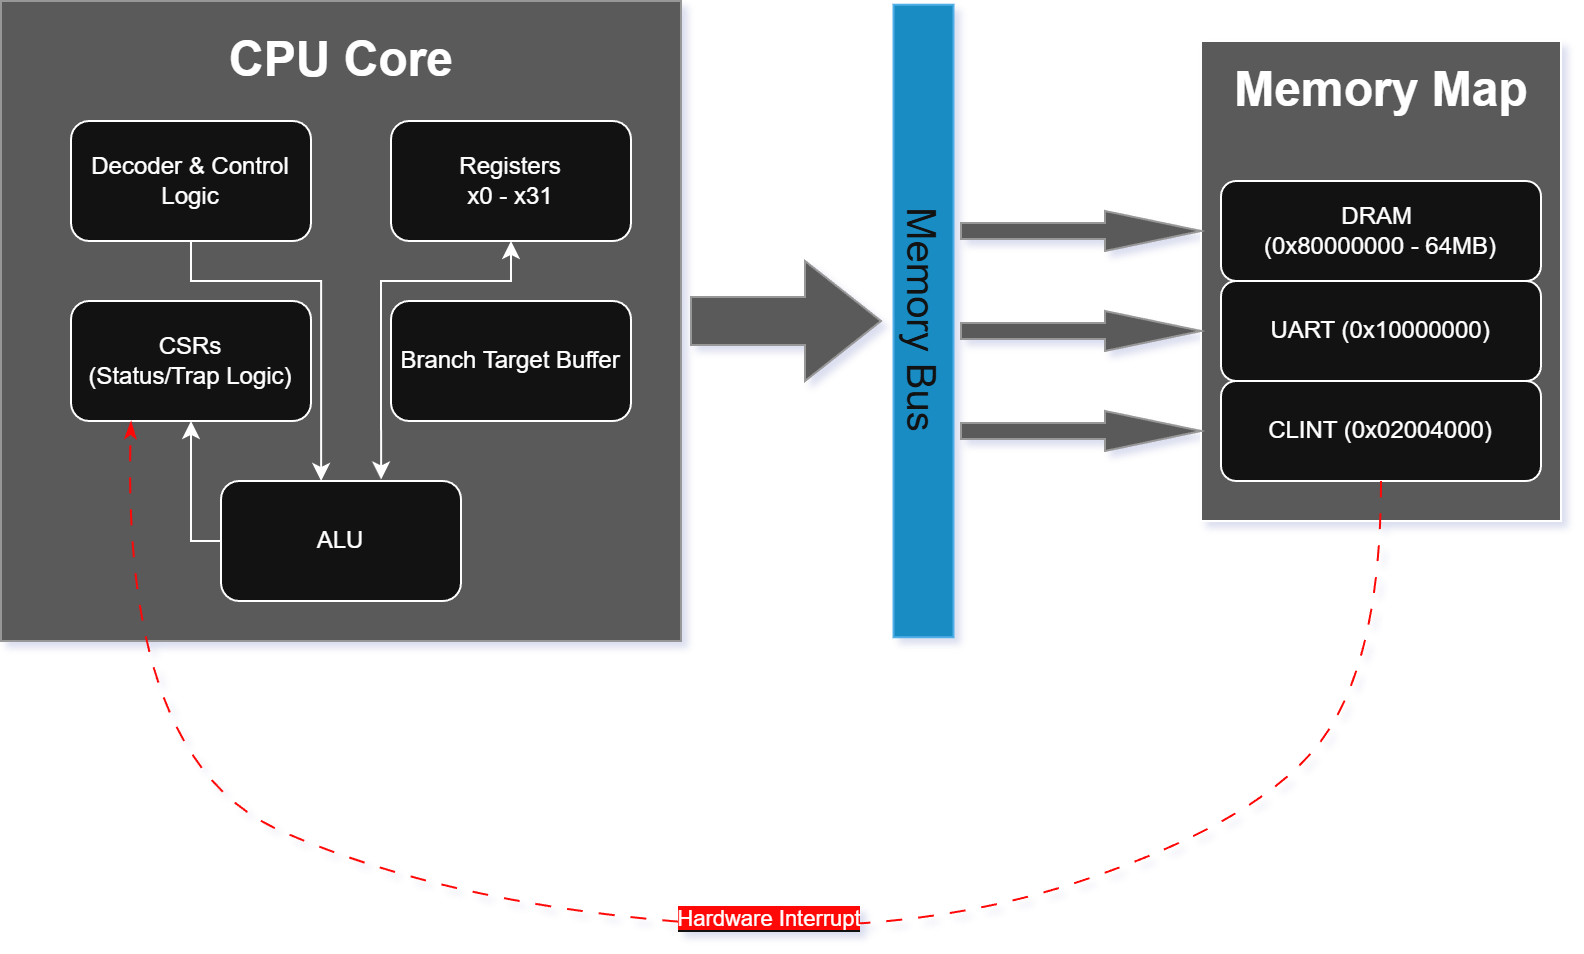

The diagram above was exported from draw.io. Its source (the exported page's mxGraphModel, read from the mxfile embedded in the PNG):
<mxGraphModel dx="1221" dy="620" grid="1" gridSize="10" guides="1" tooltips="1" connect="1" arrows="1" fold="1" page="1" pageScale="1" pageWidth="850" pageHeight="1100" background="light-dark(#FFFFFF,#FFFFFF)" math="0" shadow="0">
  <root>
    <mxCell id="0" />
    <mxCell id="1" parent="0" />
    <mxCell id="w-9a_ZY63yyVZb5T9siy-12" parent="1" style="rounded=0;whiteSpace=wrap;html=1;shadow=0;fillColor=light-dark(#FFFFFF,#5A5A5A);" value="" vertex="1">
      <mxGeometry height="240" width="180" x="640" y="200" as="geometry" />
    </mxCell>
    <mxCell id="w-9a_ZY63yyVZb5T9siy-1" parent="1" style="rounded=0;whiteSpace=wrap;html=1;align=center;strokeColor=light-dark(#000000,#979797);fillColor=light-dark(#FFFFFF,#5A5A5A);" value="&lt;br&gt;&lt;div&gt;&lt;/div&gt;" vertex="1">
      <mxGeometry height="320" width="340" x="40" y="180" as="geometry" />
    </mxCell>
    <mxCell id="w-9a_ZY63yyVZb5T9siy-24" edge="1" parent="1" source="w-9a_ZY63yyVZb5T9siy-2" style="edgeStyle=orthogonalEdgeStyle;rounded=0;orthogonalLoop=1;jettySize=auto;html=1;" target="w-9a_ZY63yyVZb5T9siy-3">
      <mxGeometry relative="1" as="geometry">
        <Array as="points">
          <mxPoint x="135" y="450" />
        </Array>
      </mxGeometry>
    </mxCell>
    <mxCell id="w-9a_ZY63yyVZb5T9siy-2" parent="1" style="rounded=1;whiteSpace=wrap;html=1;" value="ALU" vertex="1">
      <mxGeometry height="60" width="120" x="150" y="420" as="geometry" />
    </mxCell>
    <mxCell id="w-9a_ZY63yyVZb5T9siy-3" parent="1" style="rounded=1;whiteSpace=wrap;html=1;" value="CSRs&lt;div&gt;(Status/Trap Logic)&lt;/div&gt;" vertex="1">
      <mxGeometry height="60" width="120" x="75" y="330" as="geometry" />
    </mxCell>
    <mxCell id="w-9a_ZY63yyVZb5T9siy-4" parent="1" style="rounded=1;whiteSpace=wrap;html=1;" value="Registers&lt;div&gt;x0 - x31&lt;/div&gt;" vertex="1">
      <mxGeometry height="60" width="120" x="235" y="240" as="geometry" />
    </mxCell>
    <mxCell id="w-9a_ZY63yyVZb5T9siy-5" parent="1" style="rounded=1;whiteSpace=wrap;html=1;" value="Branch Target Buffer" vertex="1">
      <mxGeometry height="60" width="120" x="235" y="330" as="geometry" />
    </mxCell>
    <mxCell id="w-9a_ZY63yyVZb5T9siy-6" parent="1" style="text;strokeColor=none;fillColor=none;html=1;fontSize=24;fontStyle=1;verticalAlign=middle;align=center;" value="CPU Core" vertex="1">
      <mxGeometry height="40" width="100" x="160" y="190" as="geometry" />
    </mxCell>
    <mxCell id="w-9a_ZY63yyVZb5T9siy-7" parent="1" style="rounded=0;whiteSpace=wrap;html=1;rotation=90;fillStyle=auto;fillColor=#1ba1e2;fontColor=#ffffff;strokeColor=#006EAF;" value="&lt;font style=&quot;font-size: 20px;&quot;&gt;Memory Bus&lt;/font&gt;" vertex="1">
      <mxGeometry height="30" width="316.25" x="343.13" y="325" as="geometry" />
    </mxCell>
    <mxCell id="w-9a_ZY63yyVZb5T9siy-9" parent="1" style="rounded=1;whiteSpace=wrap;html=1;" value="UART (0x10000000)" vertex="1">
      <mxGeometry height="50" width="160" x="650" y="320" as="geometry" />
    </mxCell>
    <mxCell id="w-9a_ZY63yyVZb5T9siy-10" parent="1" style="rounded=1;whiteSpace=wrap;html=1;" value="CLINT (0x02004000)" vertex="1">
      <mxGeometry height="50" width="160" x="650" y="370" as="geometry" />
    </mxCell>
    <mxCell id="w-9a_ZY63yyVZb5T9siy-11" parent="1" style="rounded=1;whiteSpace=wrap;html=1;" value="DRAM&amp;nbsp;&lt;div&gt;(0x80000000 - 64MB)&lt;/div&gt;" vertex="1">
      <mxGeometry height="50" width="160" x="650" y="270" as="geometry" />
    </mxCell>
    <mxCell id="w-9a_ZY63yyVZb5T9siy-13" parent="1" style="text;strokeColor=none;fillColor=none;html=1;fontSize=24;fontStyle=1;verticalAlign=middle;align=center;" value="Memory Map" vertex="1">
      <mxGeometry height="40" width="100" x="680" y="205" as="geometry" />
    </mxCell>
    <mxCell id="w-9a_ZY63yyVZb5T9siy-21" edge="1" parent="1" source="w-9a_ZY63yyVZb5T9siy-15" style="edgeStyle=orthogonalEdgeStyle;rounded=0;orthogonalLoop=1;jettySize=auto;html=1;" target="w-9a_ZY63yyVZb5T9siy-2">
      <mxGeometry relative="1" as="geometry">
        <Array as="points">
          <mxPoint x="135" y="320" />
          <mxPoint x="200" y="320" />
        </Array>
      </mxGeometry>
    </mxCell>
    <mxCell id="w-9a_ZY63yyVZb5T9siy-15" parent="1" style="rounded=1;whiteSpace=wrap;html=1;" value="Decoder &amp;amp; Control Logic" vertex="1">
      <mxGeometry height="60" width="120" x="75" y="240" as="geometry" />
    </mxCell>
    <mxCell id="w-9a_ZY63yyVZb5T9siy-23" edge="1" parent="1" source="w-9a_ZY63yyVZb5T9siy-2" style="endArrow=classic;startArrow=classic;html=1;rounded=0;entryX=0.5;entryY=1;entryDx=0;entryDy=0;exitX=0.667;exitY=-0.013;exitDx=0;exitDy=0;exitPerimeter=0;" target="w-9a_ZY63yyVZb5T9siy-4" value="">
      <mxGeometry height="50" relative="1" width="50" as="geometry">
        <Array as="points">
          <mxPoint x="230" y="320" />
          <mxPoint x="295" y="320" />
        </Array>
        <mxPoint x="330" y="380" as="sourcePoint" />
        <mxPoint x="380" y="330" as="targetPoint" />
      </mxGeometry>
    </mxCell>
    <mxCell id="w-9a_ZY63yyVZb5T9siy-28" parent="1" style="shape=singleArrow;whiteSpace=wrap;html=1;arrowWidth=0.4;arrowSize=0.4;fillColor=light-dark(#FFFFFF,#5A5A5A);strokeColor=light-dark(#000000,#979797);rounded=0;" value="" vertex="1">
      <mxGeometry height="60" width="95" x="385" y="310" as="geometry" />
    </mxCell>
    <mxCell id="w-9a_ZY63yyVZb5T9siy-30" parent="1" style="shape=singleArrow;whiteSpace=wrap;html=1;arrowWidth=0.4;arrowSize=0.4;fillColor=light-dark(#FFFFFF,#5A5A5A);strokeColor=light-dark(#000000,#979797);rounded=0;" value="" vertex="1">
      <mxGeometry height="20" width="120" x="520" y="285" as="geometry" />
    </mxCell>
    <mxCell id="w-9a_ZY63yyVZb5T9siy-31" parent="1" style="shape=singleArrow;whiteSpace=wrap;html=1;arrowWidth=0.4;arrowSize=0.4;fillColor=light-dark(#FFFFFF,#5A5A5A);strokeColor=light-dark(#000000,#979797);rounded=0;" value="" vertex="1">
      <mxGeometry height="20" width="120" x="520" y="385" as="geometry" />
    </mxCell>
    <mxCell id="w-9a_ZY63yyVZb5T9siy-32" parent="1" style="shape=singleArrow;whiteSpace=wrap;html=1;arrowWidth=0.4;arrowSize=0.4;fillColor=light-dark(#FFFFFF,#5A5A5A);strokeColor=light-dark(#000000,#979797);rounded=0;" value="" vertex="1">
      <mxGeometry height="20" width="120" x="520" y="335" as="geometry" />
    </mxCell>
    <mxCell id="w-9a_ZY63yyVZb5T9siy-33" edge="1" parent="1" source="w-9a_ZY63yyVZb5T9siy-10" style="curved=1;endArrow=classicThin;html=1;rounded=0;dashed=1;dashPattern=8 8;fillColor=#e51400;strokeColor=light-dark(#B20000,#FF0808);exitX=0.5;exitY=1;exitDx=0;exitDy=0;entryX=0.25;entryY=1;entryDx=0;entryDy=0;startSize=11;endFill=1;" target="w-9a_ZY63yyVZb5T9siy-3" value="">
      <mxGeometry height="50" relative="1" width="50" as="geometry">
        <Array as="points">
          <mxPoint x="730" y="510" />
          <mxPoint x="670" y="590" />
          <mxPoint x="490" y="650" />
          <mxPoint x="260" y="630" />
          <mxPoint x="100" y="560" />
        </Array>
        <mxPoint x="680" y="510" as="sourcePoint" />
        <mxPoint x="510" y="530" as="targetPoint" />
      </mxGeometry>
    </mxCell>
    <mxCell id="w-9a_ZY63yyVZb5T9siy-35" connectable="0" parent="w-9a_ZY63yyVZb5T9siy-33" style="edgeLabel;html=1;align=center;verticalAlign=middle;resizable=0;points=[];" value="&lt;span style=&quot;background-color: light-dark(rgb(178, 0, 0), rgb(255, 8, 8));&quot;&gt;Hardware Interrupt&lt;/span&gt;" vertex="1">
      <mxGeometry relative="1" x="-0.0652" y="-6" as="geometry">
        <mxPoint as="offset" />
      </mxGeometry>
    </mxCell>
  </root>
</mxGraphModel>